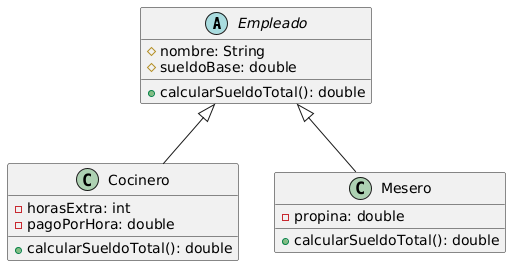

The diagram above was rendered by PlantUML. Its source (embedded in the PNG):
@startuml
abstract class Empleado {
  # nombre: String
  # sueldoBase: double
  + calcularSueldoTotal(): double
}

class Cocinero {
  - horasExtra: int
  - pagoPorHora: double
  + calcularSueldoTotal(): double
}

class Mesero {
  - propina: double
  + calcularSueldoTotal(): double
}

Empleado <|-- Cocinero
Empleado <|-- Mesero
@enduml